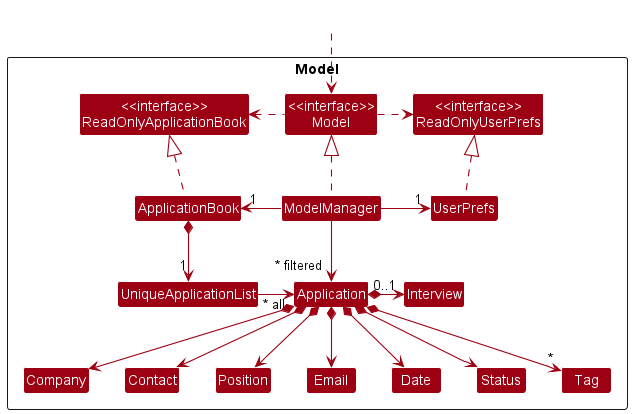

The diagram above was rendered by PlantUML. Its source (embedded in the PNG):
@startuml
!include style.puml
skinparam arrowThickness 1.1
skinparam arrowColor MODEL_COLOR
skinparam classBackgroundColor MODEL_COLOR

Package Model <<Rectangle>>{
Class "<<interface>>\nReadOnlyApplicationBook" as ReadOnlyApplicationBook
Class "<<interface>>\nReadOnlyUserPrefs" as ReadOnlyUserPrefs
Class "<<interface>>\nModel" as Model
Class ApplicationBook
Class ModelManager
Class UserPrefs

Class UniqueApplicationList
Class Application
Class Company
Class Position
Class Email
Class Date
Class Contact
Enum Status
Class Tag
Class Interview

}

Class HiddenOutside #FFFFFF
HiddenOutside ..> Model

ApplicationBook .up.|> ReadOnlyApplicationBook

ModelManager .up.|> Model
Model .right.> ReadOnlyUserPrefs
Model .left.> ReadOnlyApplicationBook
ModelManager -left-> "1" ApplicationBook
ModelManager -right-> "1" UserPrefs
UserPrefs .up.|> ReadOnlyUserPrefs

ApplicationBook *--> "1" UniqueApplicationList
UniqueApplicationList -left-> "~* all" Application
Application *--> Company
Application *--> Contact
Application *--> Email
Application *--> Position
Application *--> Date
Application *--> Status
Application *--> "*" Tag
Application *-right-> "0..1" Interview

Company -[hidden]right-> Contact
Contact -[hidden]right-> Position
Position -[hidden]right-> Email

ModelManager -->"~* filtered" Application
@enduml